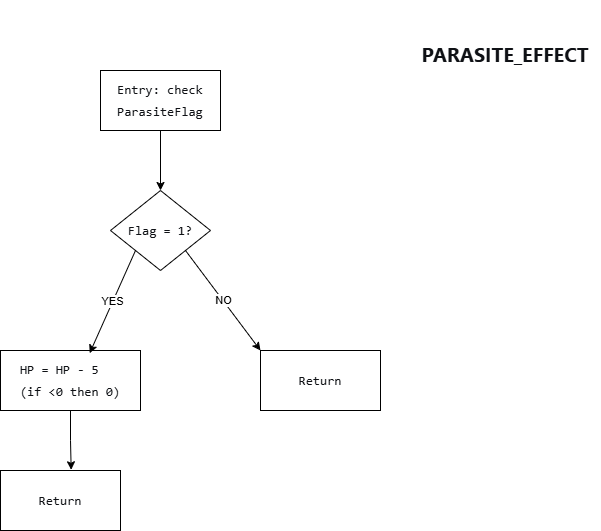

The diagram above was exported from draw.io. Its source (the exported page's mxGraphModel, read from the mxfile embedded in the PNG):
<mxGraphModel dx="731" dy="931" grid="1" gridSize="10" guides="1" tooltips="1" connect="1" arrows="1" fold="1" page="1" pageScale="1" pageWidth="1169" pageHeight="1654" math="0" shadow="0">
  <root>
    <mxCell id="0" />
    <mxCell id="1" parent="0" />
    <mxCell id="Bv1lljaSaptaeULBmhuZ-3" style="edgeStyle=orthogonalEdgeStyle;rounded=0;orthogonalLoop=1;jettySize=auto;html=1;exitX=0.5;exitY=1;exitDx=0;exitDy=0;entryX=0.5;entryY=0;entryDx=0;entryDy=0;" edge="1" parent="1" source="Bv1lljaSaptaeULBmhuZ-1" target="Bv1lljaSaptaeULBmhuZ-2">
      <mxGeometry relative="1" as="geometry" />
    </mxCell>
    <mxCell id="Bv1lljaSaptaeULBmhuZ-1" value="&lt;pre style=&quot;font-variant-numeric: normal; font-variant-east-asian: normal; font-variant-alternates: normal; font-size-adjust: none; font-kerning: auto; font-optical-sizing: auto; font-feature-settings: normal; font-variation-settings: normal; font-variant-position: normal; font-variant-emoji: normal; font-stretch: normal; font-size: 13px; line-height: 22px; font-family: Menlo, Monaco, Consolas, &amp;quot;Cascadia Mono&amp;quot;, &amp;quot;Ubuntu Mono&amp;quot;, &amp;quot;DejaVu Sans Mono&amp;quot;, &amp;quot;Liberation Mono&amp;quot;, &amp;quot;JetBrains Mono&amp;quot;, &amp;quot;Fira Code&amp;quot;, Cousine, &amp;quot;Roboto Mono&amp;quot;, &amp;quot;Courier New&amp;quot;, Courier, sans-serif, system-ui; overflow: auto; text-wrap-mode: wrap; word-break: break-all; padding: 16px; color: rgb(15, 17, 21); text-align: start; margin: 0px !important;&quot;&gt;Entry: check ParasiteFlag&lt;/pre&gt;" style="rounded=0;whiteSpace=wrap;html=1;" vertex="1" parent="1">
      <mxGeometry x="120" y="80" width="120" height="60" as="geometry" />
    </mxCell>
    <mxCell id="Bv1lljaSaptaeULBmhuZ-7" value="NO" style="rounded=0;orthogonalLoop=1;jettySize=auto;html=1;exitX=1;exitY=1;exitDx=0;exitDy=0;entryX=0;entryY=0;entryDx=0;entryDy=0;" edge="1" parent="1" source="Bv1lljaSaptaeULBmhuZ-2" target="Bv1lljaSaptaeULBmhuZ-6">
      <mxGeometry relative="1" as="geometry" />
    </mxCell>
    <mxCell id="Bv1lljaSaptaeULBmhuZ-2" value="&lt;pre style=&quot;font-variant-numeric: normal; font-variant-east-asian: normal; font-variant-alternates: normal; font-size-adjust: none; font-kerning: auto; font-optical-sizing: auto; font-feature-settings: normal; font-variation-settings: normal; font-variant-position: normal; font-variant-emoji: normal; font-stretch: normal; font-size: 13px; line-height: 22px; font-family: Menlo, Monaco, Consolas, &amp;quot;Cascadia Mono&amp;quot;, &amp;quot;Ubuntu Mono&amp;quot;, &amp;quot;DejaVu Sans Mono&amp;quot;, &amp;quot;Liberation Mono&amp;quot;, &amp;quot;JetBrains Mono&amp;quot;, &amp;quot;Fira Code&amp;quot;, Cousine, &amp;quot;Roboto Mono&amp;quot;, &amp;quot;Courier New&amp;quot;, Courier, sans-serif, system-ui; overflow: auto; text-wrap-mode: wrap; word-break: break-all; padding: 16px; color: rgb(15, 17, 21); text-align: start; margin: 0px !important;&quot;&gt;Flag = 1?&lt;/pre&gt;" style="rhombus;whiteSpace=wrap;html=1;" vertex="1" parent="1">
      <mxGeometry x="130" y="200" width="100" height="80" as="geometry" />
    </mxCell>
    <mxCell id="Bv1lljaSaptaeULBmhuZ-4" value="&lt;pre style=&quot;font-variant-numeric: normal; font-variant-east-asian: normal; font-variant-alternates: normal; font-size-adjust: none; font-kerning: auto; font-optical-sizing: auto; font-feature-settings: normal; font-variation-settings: normal; font-variant-position: normal; font-variant-emoji: normal; font-stretch: normal; font-size: 13px; line-height: 22px; font-family: Menlo, Monaco, Consolas, &amp;quot;Cascadia Mono&amp;quot;, &amp;quot;Ubuntu Mono&amp;quot;, &amp;quot;DejaVu Sans Mono&amp;quot;, &amp;quot;Liberation Mono&amp;quot;, &amp;quot;JetBrains Mono&amp;quot;, &amp;quot;Fira Code&amp;quot;, Cousine, &amp;quot;Roboto Mono&amp;quot;, &amp;quot;Courier New&amp;quot;, Courier, sans-serif, system-ui; overflow: auto; text-wrap-mode: wrap; word-break: break-all; padding: 16px; color: rgb(15, 17, 21); text-align: start; margin: 0px !important;&quot;&gt;HP = HP - 5&lt;br/&gt;(if &amp;lt;0 then 0)&lt;/pre&gt;" style="rounded=0;whiteSpace=wrap;html=1;" vertex="1" parent="1">
      <mxGeometry x="20" y="360" width="140" height="60" as="geometry" />
    </mxCell>
    <mxCell id="Bv1lljaSaptaeULBmhuZ-5" value="YES" style="rounded=0;orthogonalLoop=1;jettySize=auto;html=1;exitX=0;exitY=1;exitDx=0;exitDy=0;entryX=0.637;entryY=0.045;entryDx=0;entryDy=0;entryPerimeter=0;" edge="1" parent="1" source="Bv1lljaSaptaeULBmhuZ-2" target="Bv1lljaSaptaeULBmhuZ-4">
      <mxGeometry relative="1" as="geometry" />
    </mxCell>
    <mxCell id="Bv1lljaSaptaeULBmhuZ-6" value="&lt;pre style=&quot;font-variant-numeric: normal; font-variant-east-asian: normal; font-variant-alternates: normal; font-size-adjust: none; font-kerning: auto; font-optical-sizing: auto; font-feature-settings: normal; font-variation-settings: normal; font-variant-position: normal; font-variant-emoji: normal; font-stretch: normal; font-size: 13px; line-height: 22px; font-family: Menlo, Monaco, Consolas, &amp;quot;Cascadia Mono&amp;quot;, &amp;quot;Ubuntu Mono&amp;quot;, &amp;quot;DejaVu Sans Mono&amp;quot;, &amp;quot;Liberation Mono&amp;quot;, &amp;quot;JetBrains Mono&amp;quot;, &amp;quot;Fira Code&amp;quot;, Cousine, &amp;quot;Roboto Mono&amp;quot;, &amp;quot;Courier New&amp;quot;, Courier, sans-serif, system-ui; overflow: auto; text-wrap-mode: wrap; word-break: break-all; padding: 16px; color: rgb(15, 17, 21); text-align: start; margin: 0px !important;&quot;&gt;Return&lt;/pre&gt;" style="rounded=0;whiteSpace=wrap;html=1;" vertex="1" parent="1">
      <mxGeometry x="280" y="360" width="120" height="60" as="geometry" />
    </mxCell>
    <mxCell id="Bv1lljaSaptaeULBmhuZ-8" value="&lt;pre style=&quot;font-variant-numeric: normal; font-variant-east-asian: normal; font-variant-alternates: normal; font-size-adjust: none; font-kerning: auto; font-optical-sizing: auto; font-feature-settings: normal; font-variation-settings: normal; font-variant-position: normal; font-variant-emoji: normal; font-stretch: normal; font-size: 13px; line-height: 22px; font-family: Menlo, Monaco, Consolas, &amp;quot;Cascadia Mono&amp;quot;, &amp;quot;Ubuntu Mono&amp;quot;, &amp;quot;DejaVu Sans Mono&amp;quot;, &amp;quot;Liberation Mono&amp;quot;, &amp;quot;JetBrains Mono&amp;quot;, &amp;quot;Fira Code&amp;quot;, Cousine, &amp;quot;Roboto Mono&amp;quot;, &amp;quot;Courier New&amp;quot;, Courier, sans-serif, system-ui; overflow: auto; text-wrap-mode: wrap; word-break: break-all; padding: 16px; color: rgb(15, 17, 21); text-align: start; margin: 0px !important;&quot;&gt;Return&lt;/pre&gt;" style="rounded=0;whiteSpace=wrap;html=1;" vertex="1" parent="1">
      <mxGeometry x="20" y="480" width="120" height="60" as="geometry" />
    </mxCell>
    <mxCell id="Bv1lljaSaptaeULBmhuZ-9" style="edgeStyle=orthogonalEdgeStyle;rounded=0;orthogonalLoop=1;jettySize=auto;html=1;exitX=0.5;exitY=1;exitDx=0;exitDy=0;entryX=0.589;entryY=-0.012;entryDx=0;entryDy=0;entryPerimeter=0;" edge="1" parent="1" source="Bv1lljaSaptaeULBmhuZ-4" target="Bv1lljaSaptaeULBmhuZ-8">
      <mxGeometry relative="1" as="geometry" />
    </mxCell>
    <mxCell id="Bv1lljaSaptaeULBmhuZ-10" value="&lt;h3 style=&quot;font-variant-numeric: normal; font-variant-east-asian: normal; font-variant-alternates: normal; font-size-adjust: none; font-kerning: auto; font-optical-sizing: auto; font-feature-settings: normal; font-variation-settings: normal; font-variant-position: normal; font-variant-emoji: normal; font-stretch: normal; font-size: 20px; line-height: 30px; font-family: quote-cjk-patch, Inter, system-ui, -apple-system, BlinkMacSystemFont, &amp;quot;Segoe UI&amp;quot;, Roboto, Oxygen, Ubuntu, Cantarell, &amp;quot;Open Sans&amp;quot;, &amp;quot;Helvetica Neue&amp;quot;, sans-serif; margin: 32px 0px 16px; color: rgb(15, 17, 21); text-align: start; background-color: rgb(255, 255, 255);&quot;&gt;&lt;span style=&quot;font-weight: inherit;&quot;&gt;PARASITE_EFFECT&lt;/span&gt;&lt;/h3&gt;" style="text;html=1;whiteSpace=wrap;strokeColor=none;fillColor=none;align=center;verticalAlign=middle;rounded=0;" vertex="1" parent="1">
      <mxGeometry x="430" y="10" width="190" height="90" as="geometry" />
    </mxCell>
  </root>
</mxGraphModel>